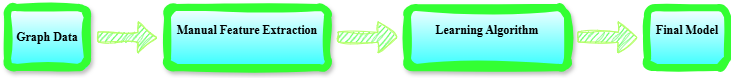

The diagram above was exported from draw.io. Its source (the exported page's mxGraphModel, read from the mxfile embedded in the PNG):
<mxGraphModel dx="1426" dy="777" grid="1" gridSize="10" guides="1" tooltips="1" connect="1" arrows="1" fold="1" page="1" pageScale="1" pageWidth="850" pageHeight="1100" math="0" shadow="0">
  <root>
    <mxCell id="0" />
    <mxCell id="1" parent="0" />
    <mxCell id="FvIC59vGg0xAdCwvrMmt-1" value="&lt;strong data-end=&quot;269&quot; data-start=&quot;255&quot;&gt;Graph Data&lt;/strong&gt;" style="rounded=1;whiteSpace=wrap;html=1;strokeColor=#33FF33;strokeWidth=7;fontFamily=Times New Roman;fontStyle=1;labelBackgroundColor=none;gradientColor=#33FFFF;sketch=1;curveFitting=1;jiggle=2;shadow=1;glass=0;" vertex="1" parent="1">
      <mxGeometry x="80" y="330" width="80" height="60" as="geometry" />
    </mxCell>
    <mxCell id="FvIC59vGg0xAdCwvrMmt-2" value="&#10;Manual Feature Extraction&#10;&#10;" style="rounded=1;whiteSpace=wrap;html=1;strokeColor=#33FF33;strokeWidth=7;align=center;verticalAlign=middle;fontStyle=1;fontFamily=Times New Roman;gradientColor=#33FFFF;shadow=1;sketch=1;curveFitting=1;jiggle=2;" vertex="1" parent="1">
      <mxGeometry x="240" y="330" width="160" height="60" as="geometry" />
    </mxCell>
    <mxCell id="FvIC59vGg0xAdCwvrMmt-3" value="&#10;Learning Algorithm&#10;&#10;" style="rounded=1;whiteSpace=wrap;html=1;strokeColor=#33FF33;strokeWidth=7;fontStyle=1;fontFamily=Times New Roman;gradientColor=#33FFFF;sketch=1;curveFitting=1;jiggle=2;shadow=1;" vertex="1" parent="1">
      <mxGeometry x="480" y="330" width="160" height="60" as="geometry" />
    </mxCell>
    <mxCell id="FvIC59vGg0xAdCwvrMmt-4" value="&#10;Final Model&#10;&#10;" style="rounded=1;whiteSpace=wrap;html=1;strokeColor=#33FF33;strokeWidth=7;fontStyle=1;fontFamily=Times New Roman;gradientColor=#33FFFF;sketch=1;curveFitting=1;jiggle=2;" vertex="1" parent="1">
      <mxGeometry x="720" y="330" width="80" height="60" as="geometry" />
    </mxCell>
    <mxCell id="FvIC59vGg0xAdCwvrMmt-7" value="" style="endArrow=classic;html=1;rounded=0;fontColor=none;labelBackgroundColor=none;noLabel=1;strokeColor=#B3FF66;shape=flexArrow;sketch=1;curveFitting=1;jiggle=2;flowAnimation=1;fillColor=#33FF33;" edge="1" parent="1">
      <mxGeometry width="50" height="50" relative="1" as="geometry">
        <mxPoint x="170" y="359.5" as="sourcePoint" />
        <mxPoint x="230" y="360" as="targetPoint" />
      </mxGeometry>
    </mxCell>
    <mxCell id="FvIC59vGg0xAdCwvrMmt-10" value="" style="endArrow=classic;html=1;rounded=0;fontColor=none;labelBackgroundColor=none;noLabel=1;strokeColor=#B3FF66;shape=flexArrow;sketch=1;curveFitting=1;jiggle=2;flowAnimation=1;fillColor=#33FF33;" edge="1" parent="1">
      <mxGeometry width="50" height="50" relative="1" as="geometry">
        <mxPoint x="410" y="359.5" as="sourcePoint" />
        <mxPoint x="470" y="360" as="targetPoint" />
      </mxGeometry>
    </mxCell>
    <mxCell id="FvIC59vGg0xAdCwvrMmt-11" value="" style="endArrow=classic;html=1;rounded=0;fontColor=none;labelBackgroundColor=none;noLabel=1;strokeColor=#B3FF66;shape=flexArrow;sketch=1;curveFitting=1;jiggle=2;flowAnimation=1;fillColor=#33FF33;" edge="1" parent="1">
      <mxGeometry width="50" height="50" relative="1" as="geometry">
        <mxPoint x="650" y="359.5" as="sourcePoint" />
        <mxPoint x="710" y="360" as="targetPoint" />
      </mxGeometry>
    </mxCell>
  </root>
</mxGraphModel>